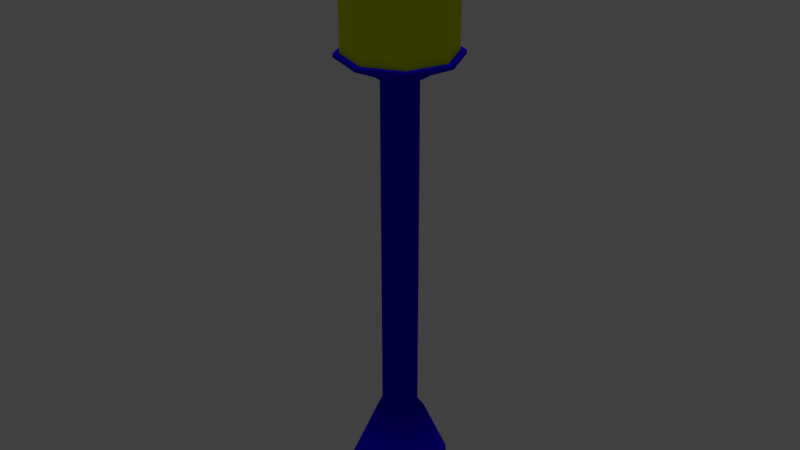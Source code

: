 # Source: LampPost.blend  (saved by Blender 2.78.0; exported with 4.5.12 LTS)
import bpy
from mathutils import Matrix  # noqa: F401  (used for matrix-valued properties, if any)

bpy.ops.wm.read_factory_settings(use_empty=True)
scene = bpy.context.scene
scene.name = 'Scene'

# ---- collections
col_collection_1 = bpy.data.collections.new('Collection 1'); scene.collection.children.link(col_collection_1)

# ---- materials (node trees are filled in below, after node groups)
mat_material_001 = bpy.data.materials.new('Material.001')
mat_material_001.alpha_threshold = 0.0
mat_material_001.use_transparent_shadow = False
mat_material_001.diffuse_color = (0.007351, 0.0, 0.8, 1.0)
mat_material_001.roughness = 0.5
mat_material_002 = bpy.data.materials.new('Material.002')
mat_material_002.alpha_threshold = 0.0
mat_material_002.use_transparent_shadow = False
mat_material_002.diffuse_color = (0.6713, 0.8, 0.0, 1.0)
mat_material_002.roughness = 0.5

# ---- material node trees

# ---- world
world_world = bpy.data.worlds.new('World'); scene.world = world_world
world_world.color = (0.05088, 0.05088, 0.05088)
world_world.use_sun_shadow = False
world_world.sun_shadow_jitter_overblur = 0.0
world_world.cycles.sampling_method = 'MANUAL'

# ---- lights
light_sun = bpy.data.lights.new('Sun', 'SUN')
light_sun.transmission_factor = 0.0
light_sun.angle = 0.1993
light_sun.energy = 1.0
light_sun.shadow_buffer_clip_start = 0.5
light_sun.shadow_soft_size = 0.1
light_sun.shadow_cascade_max_distance = 1000.0

# ---- meshes
me_cylinder_002 = bpy.data.meshes.new('Cylinder.002')
me_cylinder_002.from_pydata([(0.0, 1.0, -1.0), (0.0, 1.0, 0.42), (0.7071, 0.7071, -1.0), (0.7071, 0.7071, 0.42), (1.0, -4.371e-08, -1.0), (1.0, -4.371e-08, 0.42), (0.7071, -0.7071, -1.0), (0.7071, -0.7071, 0.42), (-8.742e-08, -1.0, -1.0), (-8.742e-08, -1.0, 0.42), (-0.7071, -0.7071, -1.0), (-0.7071, -0.7071, 0.42), (-1.0, 1.192e-08, -1.0), (-1.0, 1.192e-08, 0.42), (-0.7071, 0.7071, -1.0), (-0.7071, 0.7071, 0.42), (0.3568, 0.3568, 1.999), (-3.691e-09, 0.5046, 1.999), (0.5046, -1.837e-08, 1.999), (0.3568, -0.3568, 1.999), (-4.781e-08, -0.5046, 1.999), (-0.3568, -0.3568, 1.999), (-0.5046, 9.708e-09, 1.999), (-0.3568, 0.3568, 1.999), (0.2625, 0.2625, 1.999), (-7.639e-09, 0.3712, 1.999), (0.3712, -1.253e-08, 1.999), (0.2625, -0.2625, 1.999), (-4.009e-08, -0.3712, 1.999), (-0.2625, -0.2625, 1.999), (-0.3712, 8.127e-09, 1.999), (-0.2625, 0.2625, 1.999), (0.2625, 0.2625, 12.25), (-7.639e-09, 0.3712, 12.25), (0.3712, -1.253e-08, 12.25), (0.2625, -0.2625, 12.25), (-4.009e-08, -0.3712, 12.25), (-0.2625, -0.2625, 12.25), (-0.3712, 8.127e-09, 12.25), (-0.2625, 0.2625, 12.25), (0.5055, 0.5055, 12.55), (1.867e-08, 0.7149, 12.55), (0.7149, -2.757e-08, 12.55), (0.5055, -0.5055, 12.55), (-4.383e-08, -0.7149, 12.55), (-0.5055, -0.5055, 12.55), (-0.7149, 1.22e-08, 12.55), (-0.5055, 0.5055, 12.55), (0.8618, 0.8618, 12.86), (8.231e-08, 1.219, 12.86), (1.219, -4.862e-08, 12.86), (0.8618, -0.8618, 12.86), (-2.424e-08, -1.219, 12.86), (-0.8618, -0.8618, 12.86), (-1.219, 1.919e-08, 12.86), (-0.8618, 0.8618, 12.86), (0.8618, 0.8618, 12.86), (8.231e-08, 1.219, 12.86), (1.219, -4.862e-08, 12.86), (0.8618, -0.8618, 12.86), (-2.424e-08, -1.219, 12.86), (-0.8618, -0.8618, 12.86), (-1.219, 1.919e-08, 12.86), (-0.8618, 0.8618, 12.86), (0.8618, 0.8618, 12.97), (8.231e-08, 1.219, 12.97), (1.219, -4.862e-08, 12.97), (0.8618, -0.8618, 12.97), (-2.424e-08, -1.219, 12.97), (-0.8618, -0.8618, 12.97), (-1.219, 1.919e-08, 12.97), (-0.8618, 0.8618, 12.97), (0.7772, 0.7772, 12.97), (6.546e-08, 1.099, 12.97), (1.099, -4.238e-08, 12.97), (0.7772, -0.7772, 12.97), (-3.063e-08, -1.099, 12.97), (-0.7772, -0.7772, 12.97), (-1.099, 1.877e-08, 12.97), (-0.7772, 0.7772, 12.97), (0.7772, 0.7772, 15.63), (-4.114e-07, 1.099, 15.63), (1.099, -4.238e-08, 15.63), (0.7772, -0.7772, 15.63), (-5.075e-07, -1.099, 15.63), (-0.7772, -0.7772, 15.63), (-1.099, 1.877e-08, 15.63), (-0.7772, 0.7772, 15.63), (0.8566, 0.8566, 15.63), (-3.956e-07, 1.211, 15.63), (1.211, -4.823e-08, 15.63), (0.8566, -0.8566, 15.63), (-5.015e-07, -1.211, 15.63), (-0.8566, -0.8566, 15.63), (-1.211, 1.916e-08, 15.63), (-0.8566, 0.8566, 15.63), (0.8566, 0.8566, 15.74), (-3.956e-07, 1.211, 15.74), (1.211, -4.823e-08, 15.74), (0.8566, -0.8566, 15.74), (-5.015e-07, -1.211, 15.74), (-0.8566, -0.8566, 15.74), (-1.211, 1.916e-08, 15.74), (-0.8566, 0.8566, 15.74), (0.7053, 0.7053, 16.2), (-4.31e-07, 0.9975, 16.2), (0.9975, -3.708e-08, 16.2), (0.7053, -0.7053, 16.2), (-5.182e-07, -0.9975, 16.2), (-0.7053, -0.7053, 16.2), (-0.9975, 1.841e-08, 16.2), (-0.7053, 0.7053, 16.2), (0.3936, 0.3936, 16.6), (-4.977e-07, 0.5566, 16.6), (0.5566, -1.236e-08, 16.6), (0.3936, -0.3936, 16.6), (-5.464e-07, -0.5566, 16.6), (-0.3936, -0.3936, 16.6), (-0.5566, 1.861e-08, 16.6), (-0.3936, 0.3936, 16.6), (0.1382, 0.1382, 17.06), (-5.664e-07, 0.1955, 17.06), (0.1955, 1.016e-08, 17.06), (0.1382, -0.1382, 17.06), (-5.834e-07, -0.1955, 17.06), (-0.1382, -0.1382, 17.06), (-0.1955, 2.104e-08, 17.06), (-0.1382, 0.1382, 17.06)], [], [(0, 1, 3, 2), (2, 3, 5, 4), (4, 5, 7, 6), (6, 7, 9, 8), (8, 9, 11, 10), (10, 11, 13, 12), (5, 3, 16, 18), (12, 13, 15, 14), (14, 15, 1, 0), (0, 2, 4, 6, 8, 10, 12, 14), (22, 21, 29, 30), (11, 9, 20, 21), (1, 15, 23, 17), (3, 1, 17, 16), (7, 5, 18, 19), (13, 11, 21, 22), (9, 7, 19, 20), (15, 13, 22, 23), (24, 25, 33, 32), (20, 19, 27, 28), (18, 16, 24, 26), (23, 22, 30, 31), (21, 20, 28, 29), (19, 18, 26, 27), (16, 17, 25, 24), (17, 23, 31, 25), (39, 38, 46, 47), (25, 31, 39, 33), (30, 29, 37, 38), (28, 27, 35, 36), (26, 24, 32, 34), (31, 30, 38, 39), (29, 28, 36, 37), (27, 26, 34, 35), (42, 40, 48, 50), (37, 36, 44, 45), (35, 34, 42, 43), (32, 33, 41, 40), (33, 39, 47, 41), (38, 37, 45, 46), (36, 35, 43, 44), (34, 32, 40, 42), (49, 55, 63, 57), (47, 46, 54, 55), (45, 44, 52, 53), (43, 42, 50, 51), (40, 41, 49, 48), (41, 47, 55, 49), (46, 45, 53, 54), (44, 43, 51, 52), (59, 58, 66, 67), (54, 53, 61, 62), (52, 51, 59, 60), (50, 48, 56, 58), (55, 54, 62, 63), (53, 52, 60, 61), (51, 50, 58, 59), (48, 49, 57, 56), (71, 70, 78, 79), (56, 57, 65, 64), (57, 63, 71, 65), (62, 61, 69, 70), (60, 59, 67, 68), (58, 56, 64, 66), (63, 62, 70, 71), (61, 60, 68, 69), (76, 75, 83, 84), (69, 68, 76, 77), (67, 66, 74, 75), (64, 65, 73, 72), (65, 71, 79, 73), (70, 69, 77, 78), (68, 67, 75, 76), (66, 64, 72, 74), (81, 87, 95, 89), (74, 72, 80, 82), (79, 78, 86, 87), (77, 76, 84, 85), (75, 74, 82, 83), (72, 73, 81, 80), (73, 79, 87, 81), (78, 77, 85, 86), (93, 92, 100, 101), (86, 85, 93, 94), (84, 83, 91, 92), (82, 80, 88, 90), (87, 86, 94, 95), (85, 84, 92, 93), (83, 82, 90, 91), (80, 81, 89, 88), (103, 102, 110, 111), (91, 90, 98, 99), (88, 89, 97, 96), (89, 95, 103, 97), (94, 93, 101, 102), (92, 91, 99, 100), (90, 88, 96, 98), (95, 94, 102, 103), (110, 109, 117, 118), (101, 100, 108, 109), (99, 98, 106, 107), (96, 97, 105, 104), (97, 103, 111, 105), (102, 101, 109, 110), (100, 99, 107, 108), (98, 96, 104, 106), (112, 113, 121, 120), (108, 107, 115, 116), (106, 104, 112, 114), (111, 110, 118, 119), (109, 108, 116, 117), (107, 106, 114, 115), (104, 105, 113, 112), (105, 111, 119, 113), (120, 121, 127, 126, 125, 124, 123, 122), (113, 119, 127, 121), (118, 117, 125, 126), (116, 115, 123, 124), (114, 112, 120, 122), (119, 118, 126, 127), (117, 116, 124, 125), (115, 114, 122, 123), (72, 73, 79, 78, 77, 76, 75, 74), (80, 82, 83, 84, 85, 86, 87, 81)])
me_cylinder_002.polygons.foreach_set('material_index', [0, 0, 0, 0, 0, 0, 0, 0, 0, 0, 0, 0, 0, 0, 0, 0, 0, 0, 0, 0, 0, 0, 0, 0, 0, 0, 0, 0, 0, 0, 0, 0, 0, 0, 0, 0, 0, 0, 0, 0, 0, 0, 0, 0, 0, 0, 0, 0, 0, 0, 0, 0, 0, 0, 0, 0, 0, 0, 0, 0, 0, 0, 0, 0, 0, 0, 1, 0, 0, 0, 0, 0, 0, 0, 0, 1, 1, 1, 1, 1, 1, 1, 0, 0, 0, 0, 0, 0, 0, 0, 0, 0, 0, 0, 0, 0, 0, 0, 0, 0, 0, 0, 0, 0, 0, 0, 0, 0, 0, 0, 0, 0, 0, 0, 0, 0, 0, 0, 0, 0, 0, 0, 0, 0])
me_cylinder_002.materials.append(mat_material_001)
me_cylinder_002.materials.append(mat_material_002)
me_cylinder_002.use_remesh_preserve_volume = False
me_cylinder_002.use_remesh_preserve_attributes = False
me_cylinder_002.use_mirror_vertex_groups = False
me_cylinder_002.update()

# ---- objects
ob_sun = bpy.data.objects.new('Sun', light_sun)
ob_cylinder_001 = bpy.data.objects.new('Cylinder.001', me_cylinder_002)

# ---- transforms, parenting, visibility, modifiers, constraints
ob_sun.location = (0.0, 0.0, 0.0)
ob_sun.lineart.crease_threshold = 0.0
ob_cylinder_001.location = (0.05259, 0.08713, 0.6806)
ob_cylinder_001.scale = (1.0, 1.0, 0.7123)
ob_cylinder_001.lineart.crease_threshold = 0.0

# ---- collection membership
col_collection_1.objects.link(ob_sun)
col_collection_1.objects.link(ob_cylinder_001)

# ---- scene / render settings (as saved in the file)
scene.frame_start = 1; scene.frame_end = 250; scene.frame_set(1)
scene.render.engine = 'BLENDER_EEVEE_NEXT'
scene.render.resolution_percentage = 50
scene.render.dither_intensity = 0.0
scene.cycles.use_denoising = False
scene.cycles.samples = 128
scene.cycles.sampling_pattern = 'TABULATED_SOBOL'
scene.cycles.light_sampling_threshold = 0.0
scene.cycles.use_adaptive_sampling = False
scene.cycles.use_light_tree = False
scene.cycles.blur_glossy = 0.0
scene.cycles.sample_clamp_indirect = 0.0
scene.view_settings.view_transform = 'Standard'
bpy.context.view_layer.update()

# ---- added for rendering (the .blend has no active camera): camera
cam_auto = bpy.data.cameras.new('AutoCamera')
cam_auto.lens = 50.0
cam_auto.sensor_width = 36.0
cam_auto.clip_end = 1000.0
ob_auto_camera = bpy.data.objects.new('AutoCamera', cam_auto)
scene.collection.objects.link(ob_auto_camera)
ob_auto_camera.location = (12.3755, -14.7003, 16.259)
ob_auto_camera.rotation_euler = (1.09748, -7.21219e-08, 0.694738)
scene.camera = ob_auto_camera
bpy.context.view_layer.update()

